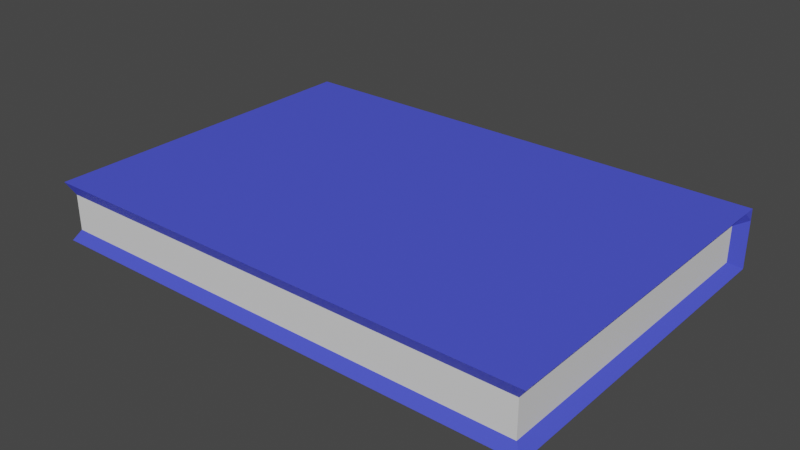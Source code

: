 # Source: book.blend  (saved by Blender 3.4.6; exported with 4.5.12 LTS)
import bpy
from mathutils import Matrix  # noqa: F401  (used for matrix-valued properties, if any)

bpy.ops.wm.read_factory_settings(use_empty=True)
scene = bpy.context.scene
scene.name = 'Scene'

# ---- collections
col_collection = bpy.data.collections.new('Collection'); scene.collection.children.link(col_collection)

# ---- materials (node trees are filled in below, after node groups)
mat_material = bpy.data.materials.new('Material')
mat_material.alpha_threshold = 0.0
mat_material.use_transparent_shadow = False
mat_material.roughness = 0.5
mat_material.line_color = (0.0, 0.0, 0.0, 1.0)
mat_material_001 = bpy.data.materials.new('Material.001')
mat_material_001.use_transparent_shadow = False

# ---- material node trees
mat_material.use_nodes = True; mat_material.node_tree.nodes.clear()
_N = mat_material.node_tree.nodes; _L = mat_material.node_tree.links
n0 = _N.new('ShaderNodeOutputMaterial'); n0.name = 'Material Output'; n0.location = (300, 300)
n1 = _N.new('ShaderNodeBsdfPrincipled'); n1.name = 'Principled BSDF'; n1.location = (10, 300)
n1.distribution = 'GGX'
n1.subsurface_method = 'RANDOM_WALK_SKIN'
n1.inputs[0].default_value = (0.07144, 0.09113, 0.8, 1.0)
n1.inputs[3].default_value = 1.45
n1.inputs[27].default_value = (0.0, 0.0, 0.0, 1.0)
n1.inputs[28].default_value = 1.0
_L.new(n1.outputs[0], n0.inputs[0])
n0.is_active_output = True
mat_material_001.use_nodes = True; mat_material_001.node_tree.nodes.clear()
_N = mat_material_001.node_tree.nodes; _L = mat_material_001.node_tree.links
n0 = _N.new('ShaderNodeBsdfPrincipled'); n0.name = 'Principled BSDF'; n0.location = (10, 300)
n0.distribution = 'GGX'
n0.subsurface_method = 'RANDOM_WALK_SKIN'
n0.inputs[3].default_value = 1.45
n0.inputs[27].default_value = (0.0, 0.0, 0.0, 1.0)
n0.inputs[28].default_value = 1.0
n1 = _N.new('ShaderNodeOutputMaterial'); n1.name = 'Material Output'; n1.location = (300, 300)
_L.new(n0.outputs[0], n1.inputs[0])
n1.is_active_output = True

# ---- world
world_world = bpy.data.worlds.new('World'); scene.world = world_world
world_world.use_nodes = True; world_world.node_tree.nodes.clear()
_N = world_world.node_tree.nodes; _L = world_world.node_tree.links
n0 = _N.new('ShaderNodeOutputWorld'); n0.name = 'World Output'; n0.location = (300, 300)
n1 = _N.new('ShaderNodeBackground'); n1.name = 'Background'; n1.location = (10, 300)
n1.inputs[0].default_value = (0.05088, 0.05088, 0.05088, 1.0)
_L.new(n1.outputs[0], n0.inputs[0])
n0.is_active_output = True
world_world.color = (0.05088, 0.05088, 0.05088)
world_world.use_sun_shadow = False
world_world.sun_shadow_jitter_overblur = 0.0

# ---- meshes
me_cube = bpy.data.meshes.new('Cube')
me_cube.from_pydata([(1.0, 1.0, 1.0), (1.0, 1.0, -1.0), (1.0, -1.0, 1.0), (1.0, -1.0, -1.0), (-1.0, 1.0, 1.0), (-1.0, 1.0, -1.0), (-1.0, -1.0, 1.0), (-1.0, -1.0, -1.0), (1.0, 1.0, 1.0), (-1.0, -1.0, 1.0), (1.0, -1.0, 1.0), (-1.0, 1.0, 1.0), (1.0, 1.0, -0.6132), (0.9668, -0.968, -0.5925), (-1.0, 1.0, -0.6132), (-0.9668, -0.968, -0.5925), (-0.9668, -0.968, 0.615), (1.0, 1.0, 0.6357), (0.9668, -0.968, 0.615), (-1.0, 1.0, 0.6357), (-1.0, 0.9252, -1.0), (1.0, 0.9252, 1.0), (-1.0, 0.9252, 1.0), (1.0, 0.9252, -1.0), (1.0, 0.9252, 1.0), (-1.0, 0.9252, 1.0), (-0.9668, 0.8932, -0.5925), (0.9668, 0.8932, -0.5925), (-0.9668, 0.8932, 0.615), (0.9668, 0.8932, 0.615)], [], [(21, 22, 6, 2), (10, 2, 6, 9), (25, 22, 4, 11), (20, 23, 3, 7), (24, 21, 2, 10), (11, 4, 0, 8), (19, 11, 8, 17), (29, 24, 10, 18), (28, 25, 11, 19), (18, 10, 9, 16), (3, 13, 15, 7), (20, 26, 14, 5), (23, 27, 13, 3), (5, 14, 12, 1), (13, 18, 16, 15), (26, 28, 19, 14), (27, 29, 18, 13), (14, 19, 17, 12), (12, 17, 29, 27), (15, 16, 28, 26), (1, 12, 27, 23), (7, 15, 26, 20), (16, 9, 25, 28), (17, 8, 24, 29), (8, 0, 21, 24), (5, 1, 23, 20), (9, 6, 22, 25), (0, 4, 22, 21)])
me_cube.polygons.foreach_set('material_index', [0, 0, 0, 0, 0, 0, 0, 0, 0, 0, 0, 0, 0, 0, 1, 0, 1, 0, 0, 1, 0, 0, 0, 0, 0, 0, 0, 0])
_uv = me_cube.uv_layers.new(name='UVMap')
_uv.uv.foreach_set('vector', [0.625, 0.5094, 0.875, 0.5094, 0.875, 0.75, 0.625, 0.75, 0.625, 0.75, 0.625, 0.75, 0.625, 1.0, 0.625, 1.0, 0.875, 0.5094, 0.875, 0.5094, 0.875, 0.5, 0.875, 0.5, 0.125, 0.5094, 0.375, 0.5094, 0.375, 0.75, 0.125, 0.75, 0.625, 0.5094, 0.625, 0.5094, 0.625, 0.75, 0.625, 0.75, 0.625, 0.25, 0.625, 0.25, 0.625, 0.5, 0.625, 0.5, 0.5795, 0.25, 0.625, 0.25, 0.625, 0.5, 0.5795, 0.5, 0.5795, 0.5094, 0.625, 0.5094, 0.625, 0.75, 0.5795, 0.75, 0.5795, 0.2406, 0.625, 0.2406, 0.625, 0.25, 0.5795, 0.25, 0.5795, 0.75, 0.625, 0.75, 0.625, 1.0, 0.5795, 1.0, 0.375, 0.75, 0.4233, 0.75, 0.4233, 1.0, 0.375, 1.0, 0.375, 0.2406, 0.4233, 0.2406, 0.4233, 0.25, 0.375, 0.25, 0.375, 0.5094, 0.4233, 0.5094, 0.4233, 0.75, 0.375, 0.75, 0.375, 0.25, 0.4233, 0.25, 0.4233, 0.5, 0.375, 0.5, 0.4233, 0.75, 0.5795, 0.75, 0.5795, 1.0, 0.4233, 1.0, 0.4233, 0.2406, 0.5795, 0.2406, 0.5795, 0.25, 0.4233, 0.25, 0.4233, 0.5094, 0.5795, 0.5094, 0.5795, 0.75, 0.4233, 0.75, 0.4233, 0.25, 0.5795, 0.25, 0.5795, 0.5, 0.4233, 0.5, 0.4233, 0.5, 0.5795, 0.5, 0.5795, 0.5094, 0.4233, 0.5094, 0.4233, 0.0, 0.5795, 0.0, 0.5795, 0.2406, 0.4233, 0.2406, 0.375, 0.5, 0.4233, 0.5, 0.4233, 0.5094, 0.375, 0.5094, 0.375, 0.0, 0.4233, 0.0, 0.4233, 0.2406, 0.375, 0.2406, 0.5795, 0.0, 0.625, 0.0, 0.625, 0.2406, 0.5795, 0.2406, 0.5795, 0.5, 0.625, 0.5, 0.625, 0.5094, 0.5795, 0.5094, 0.625, 0.5, 0.625, 0.5, 0.625, 0.5094, 0.625, 0.5094, 0.125, 0.5, 0.375, 0.5, 0.375, 0.5094, 0.125, 0.5094, 0.875, 0.75, 0.875, 0.75, 0.875, 0.5094, 0.875, 0.5094, 0.625, 0.5, 0.875, 0.5, 0.875, 0.5094, 0.625, 0.5094])
me_cube.materials.append(mat_material)
me_cube.materials.append(mat_material_001)
me_cube.use_mirror_vertex_groups = False
me_cube.update()

# ---- objects
ob_cube = bpy.data.objects.new('Cube', me_cube)

# ---- transforms, parenting, visibility, modifiers, constraints
ob_cube.location = (0.0, 0.0, 0.0)
ob_cube.scale = (-1.474, 1.02, -0.1744)
ob_cube.lock_rotations_4d = False
ob_cube.empty_display_type = 'ARROWS'
ob_cube.lineart.crease_threshold = 0.0

# ---- collection membership
col_collection.objects.link(ob_cube)

# ---- scene / render settings (as saved in the file)
scene.frame_start = 1; scene.frame_end = 250; scene.frame_set(1)
scene.render.engine = 'BLENDER_EEVEE_NEXT'
scene.cycles.sampling_pattern = 'TABULATED_SOBOL'
scene.cycles.use_light_tree = False
scene.view_settings.view_transform = 'Filmic'
bpy.context.view_layer.update()

# ---- added for rendering (the .blend has no active camera and no usable light): camera, sun
cam_auto = bpy.data.cameras.new('AutoCamera')
cam_auto.lens = 50.0
cam_auto.sensor_width = 36.0
cam_auto.clip_end = 1000.0
ob_auto_camera = bpy.data.objects.new('AutoCamera', cam_auto)
scene.collection.objects.link(ob_auto_camera)
ob_auto_camera.location = (3.33228, -3.99874, 2.66583)
ob_auto_camera.rotation_euler = (1.09748, -7.21219e-08, 0.694738)
scene.camera = ob_auto_camera
light_auto_sun = bpy.data.lights.new('AutoSun', 'SUN')
light_auto_sun.energy = 3.0
light_auto_sun.angle = 0.0523599
ob_auto_sun = bpy.data.objects.new('AutoSun', light_auto_sun)
scene.collection.objects.link(ob_auto_sun)
ob_auto_sun.rotation_euler = (0.872665, 0.174533, 0.523599)
bpy.context.view_layer.update()
